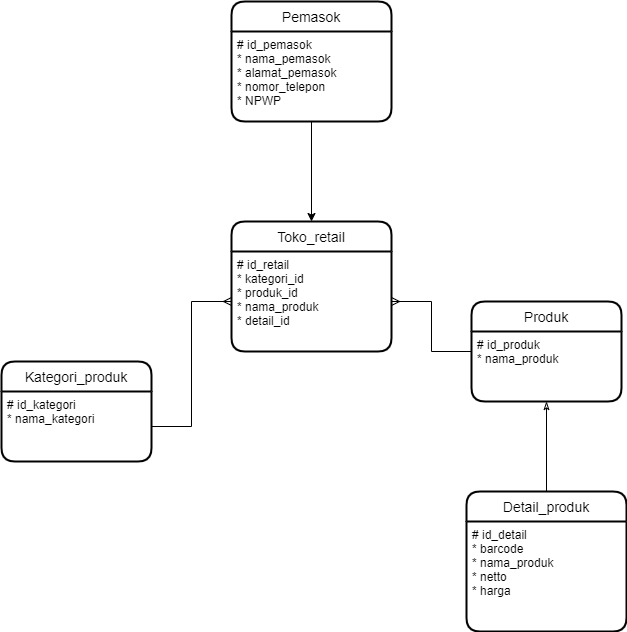

The diagram above was exported from draw.io. Its source (the exported page's mxGraphModel, read from the mxfile embedded in the PNG):
<mxGraphModel dx="406" dy="1641" grid="1" gridSize="10" guides="1" tooltips="1" connect="0" arrows="1" fold="1" page="1" pageScale="1" pageWidth="827" pageHeight="1169" math="0" shadow="0">
  <root>
    <mxCell id="1BU1NO5aNp6Bns47JUfh-0" />
    <mxCell id="1BU1NO5aNp6Bns47JUfh-1" parent="1BU1NO5aNp6Bns47JUfh-0" />
    <mxCell id="1BU1NO5aNp6Bns47JUfh-2" style="edgeStyle=orthogonalEdgeStyle;rounded=0;orthogonalLoop=1;jettySize=auto;html=1;entryX=1;entryY=0.5;entryDx=0;entryDy=0;endArrow=ERmany;endFill=0;" edge="1" parent="1BU1NO5aNp6Bns47JUfh-1" source="1BU1NO5aNp6Bns47JUfh-3" target="1BU1NO5aNp6Bns47JUfh-8">
      <mxGeometry relative="1" as="geometry" />
    </mxCell>
    <mxCell id="1BU1NO5aNp6Bns47JUfh-3" value="Produk" style="swimlane;childLayout=stackLayout;horizontal=1;startSize=30;horizontalStack=0;rounded=1;fontSize=14;fontStyle=0;strokeWidth=2;resizeParent=0;resizeLast=1;shadow=0;dashed=0;align=center;" vertex="1" parent="1BU1NO5aNp6Bns47JUfh-1">
      <mxGeometry x="571" y="210" width="150" height="100" as="geometry" />
    </mxCell>
    <mxCell id="1BU1NO5aNp6Bns47JUfh-4" value="# id_produk&#10;* nama_produk" style="align=left;strokeColor=none;fillColor=none;spacingLeft=4;fontSize=12;verticalAlign=top;resizable=0;rotatable=0;part=1;" vertex="1" parent="1BU1NO5aNp6Bns47JUfh-3">
      <mxGeometry y="30" width="150" height="70" as="geometry" />
    </mxCell>
    <mxCell id="1BU1NO5aNp6Bns47JUfh-5" value="Kategori_produk" style="swimlane;childLayout=stackLayout;horizontal=1;startSize=30;horizontalStack=0;rounded=1;fontSize=14;fontStyle=0;strokeWidth=2;resizeParent=0;resizeLast=1;shadow=0;dashed=0;align=center;" vertex="1" parent="1BU1NO5aNp6Bns47JUfh-1">
      <mxGeometry x="101" y="270" width="150" height="100" as="geometry" />
    </mxCell>
    <mxCell id="1BU1NO5aNp6Bns47JUfh-6" value="# id_kategori&#10;* nama_kategori" style="align=left;strokeColor=none;fillColor=none;spacingLeft=4;fontSize=12;verticalAlign=top;resizable=0;rotatable=0;part=1;" vertex="1" parent="1BU1NO5aNp6Bns47JUfh-5">
      <mxGeometry y="30" width="150" height="70" as="geometry" />
    </mxCell>
    <mxCell id="1BU1NO5aNp6Bns47JUfh-7" value="Toko_retail" style="swimlane;childLayout=stackLayout;horizontal=1;startSize=30;horizontalStack=0;rounded=1;fontSize=14;fontStyle=0;strokeWidth=2;resizeParent=0;resizeLast=1;shadow=0;dashed=0;align=center;" vertex="1" parent="1BU1NO5aNp6Bns47JUfh-1">
      <mxGeometry x="331" y="130" width="160" height="130" as="geometry" />
    </mxCell>
    <mxCell id="1BU1NO5aNp6Bns47JUfh-8" value="# id_retail&#10;* kategori_id&#10;* produk_id&#10;* nama_produk&#10;* detail_id&#10;" style="align=left;strokeColor=none;fillColor=none;spacingLeft=4;fontSize=12;verticalAlign=top;resizable=0;rotatable=0;part=1;" vertex="1" parent="1BU1NO5aNp6Bns47JUfh-7">
      <mxGeometry y="30" width="160" height="100" as="geometry" />
    </mxCell>
    <mxCell id="1BU1NO5aNp6Bns47JUfh-9" style="edgeStyle=orthogonalEdgeStyle;rounded=0;orthogonalLoop=1;jettySize=auto;html=1;entryX=0.5;entryY=1;entryDx=0;entryDy=0;endArrow=classicThin;endFill=0;" edge="1" parent="1BU1NO5aNp6Bns47JUfh-1" source="1BU1NO5aNp6Bns47JUfh-10" target="1BU1NO5aNp6Bns47JUfh-4">
      <mxGeometry relative="1" as="geometry" />
    </mxCell>
    <mxCell id="1BU1NO5aNp6Bns47JUfh-10" value="Detail_produk" style="swimlane;childLayout=stackLayout;horizontal=1;startSize=30;horizontalStack=0;rounded=1;fontSize=14;fontStyle=0;strokeWidth=2;resizeParent=0;resizeLast=1;shadow=0;dashed=0;align=center;" vertex="1" parent="1BU1NO5aNp6Bns47JUfh-1">
      <mxGeometry x="566" y="400" width="160" height="140" as="geometry" />
    </mxCell>
    <mxCell id="1BU1NO5aNp6Bns47JUfh-11" value="# id_detail&#10;* barcode&#10;* nama_produk&#10;* netto&#10;* harga" style="align=left;strokeColor=none;fillColor=none;spacingLeft=4;fontSize=12;verticalAlign=top;resizable=0;rotatable=0;part=1;" vertex="1" parent="1BU1NO5aNp6Bns47JUfh-10">
      <mxGeometry y="30" width="160" height="110" as="geometry" />
    </mxCell>
    <mxCell id="1BU1NO5aNp6Bns47JUfh-12" style="edgeStyle=orthogonalEdgeStyle;rounded=0;orthogonalLoop=1;jettySize=auto;html=1;entryX=0;entryY=0.5;entryDx=0;entryDy=0;endArrow=ERmany;endFill=0;" edge="1" parent="1BU1NO5aNp6Bns47JUfh-1" source="1BU1NO5aNp6Bns47JUfh-6" target="1BU1NO5aNp6Bns47JUfh-8">
      <mxGeometry relative="1" as="geometry" />
    </mxCell>
    <mxCell id="1BU1NO5aNp6Bns47JUfh-15" style="edgeStyle=orthogonalEdgeStyle;rounded=0;orthogonalLoop=1;jettySize=auto;html=1;entryX=0.5;entryY=0;entryDx=0;entryDy=0;" edge="1" parent="1BU1NO5aNp6Bns47JUfh-1" source="1BU1NO5aNp6Bns47JUfh-13" target="1BU1NO5aNp6Bns47JUfh-7">
      <mxGeometry relative="1" as="geometry" />
    </mxCell>
    <mxCell id="1BU1NO5aNp6Bns47JUfh-13" value="Pemasok" style="swimlane;childLayout=stackLayout;horizontal=1;startSize=30;horizontalStack=0;rounded=1;fontSize=14;fontStyle=0;strokeWidth=2;resizeParent=0;resizeLast=1;shadow=0;dashed=0;align=center;" vertex="1" parent="1BU1NO5aNp6Bns47JUfh-1">
      <mxGeometry x="331" y="-90" width="160" height="120" as="geometry" />
    </mxCell>
    <mxCell id="1BU1NO5aNp6Bns47JUfh-14" value="# id_pemasok&#10;* nama_pemasok&#10;* alamat_pemasok&#10;* nomor_telepon&#10;* NPWP" style="align=left;strokeColor=none;fillColor=none;spacingLeft=4;fontSize=12;verticalAlign=top;resizable=0;rotatable=0;part=1;" vertex="1" parent="1BU1NO5aNp6Bns47JUfh-13">
      <mxGeometry y="30" width="160" height="90" as="geometry" />
    </mxCell>
  </root>
</mxGraphModel>